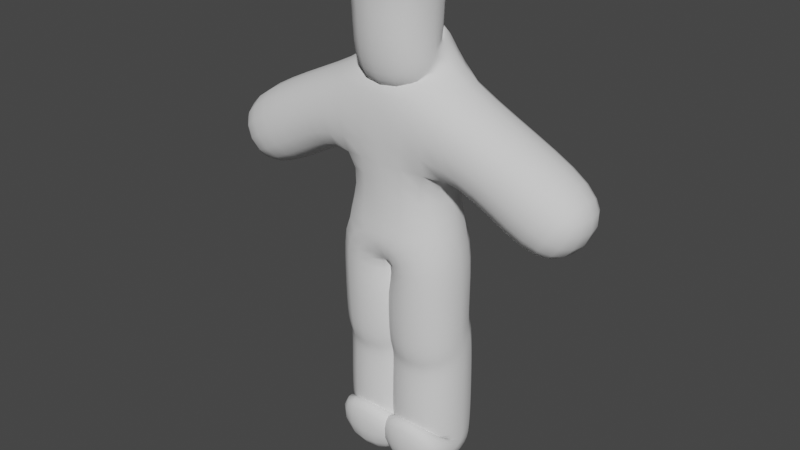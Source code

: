 # Source: generic_humanoid_4.blend  (saved by Blender 2.91.10; exported with 4.5.12 LTS)
import bpy
from mathutils import Matrix  # noqa: F401  (used for matrix-valued properties, if any)

bpy.ops.wm.read_factory_settings(use_empty=True)
scene = bpy.context.scene
scene.name = 'Scene'

# ---- collections
col_collection = bpy.data.collections.new('Collection'); scene.collection.children.link(col_collection)

# ---- world
world_world = bpy.data.worlds.new('World'); scene.world = world_world
world_world.use_nodes = True; world_world.node_tree.nodes.clear()
_N = world_world.node_tree.nodes; _L = world_world.node_tree.links
n0 = _N.new('ShaderNodeOutputWorld'); n0.name = 'World Output'; n0.location = (300, 300)
n1 = _N.new('ShaderNodeBackground'); n1.name = 'Background'; n1.location = (10, 300)
n1.inputs[0].default_value = (0.05088, 0.05088, 0.05088, 1.0)
_L.new(n1.outputs[0], n0.inputs[0])
n0.is_active_output = True
world_world.color = (0.05088, 0.05088, 0.05088)
world_world.use_sun_shadow = False
world_world.sun_shadow_jitter_overblur = 0.0

# ---- meshes
me_plane = bpy.data.meshes.new('Plane')
me_plane.from_pydata([(0.0, 0.0, 2.709), (-1.214e-18, 0.07709, 2.231), (-1.214e-18, 0.07709, 2.368), (0.0, 0.0, 2.374), (0.0, 0.0, 2.802), (-1.214e-18, 0.07709, 2.16), (-1.214e-18, 0.07709, 1.497), (-1.214e-18, 0.07709, 1.741), (0.1557, 0.07709, 1.323), (0.1557, 0.1189, 0.0582), (0.1557, 0.07709, 0.7135), (0.1557, 0.1189, 0.6716), (0.3475, 0.07709, 2.067), (1.141, 0.07709, 1.575), (0.1557, 0.1189, 0.008063), (0.1557, -0.1911, 0.008063)], [(1, 5), (4, 0), (2, 1), (3, 2), (0, 3), (7, 6), (5, 7), (6, 8), (11, 9), (8, 10), (10, 11), (5, 12), (12, 13), (9, 14), (14, 15)], [])
_uv = me_plane.uv_layers.new(name='UVMap')
_uv.uv.foreach_set('vector', [])
me_plane.use_remesh_fix_poles = True
me_plane.use_remesh_preserve_attributes = False
me_plane.use_mirror_vertex_groups = False
me_plane.update()

# ---- objects
ob_plane = bpy.data.objects.new('Plane', me_plane)

# ---- transforms, parenting, visibility, modifiers, constraints
ob_plane.location = (0.0, 0.0, 0.0)
ob_plane.lineart.crease_threshold = 0.0
_m = ob_plane.modifiers.new('Mirror', 'MIRROR')
_m = ob_plane.modifiers.new('Skin', 'SKIN')
_m.use_smooth_shade = True
_m = ob_plane.modifiers.new('Subdivision', 'SUBSURF')
_m.uv_smooth = 'PRESERVE_CORNERS'
_m.levels = 2

# ---- collection membership
col_collection.objects.link(ob_plane)

# ---- scene / render settings (as saved in the file)
scene.frame_start = 1; scene.frame_end = 250; scene.frame_set(1)
scene.render.engine = 'BLENDER_EEVEE_NEXT'
scene.cycles.use_denoising = False
scene.cycles.samples = 128
scene.cycles.sampling_pattern = 'TABULATED_SOBOL'
scene.cycles.use_adaptive_sampling = False
scene.cycles.use_light_tree = False
scene.view_settings.view_transform = 'Filmic'
bpy.context.view_layer.update()

# ---- added for rendering (the .blend has no active camera and no usable light): camera, sun
cam_auto = bpy.data.cameras.new('AutoCamera')
cam_auto.lens = 50.0
cam_auto.sensor_width = 36.0
cam_auto.clip_end = 1000.0
ob_auto_camera = bpy.data.objects.new('AutoCamera', cam_auto)
scene.collection.objects.link(ob_auto_camera)
ob_auto_camera.location = (3.46583, -4.149, 4.14314)
ob_auto_camera.rotation_euler = (1.09748, -7.21219e-08, 0.694738)
scene.camera = ob_auto_camera
light_auto_sun = bpy.data.lights.new('AutoSun', 'SUN')
light_auto_sun.energy = 3.0
light_auto_sun.angle = 0.0523599
ob_auto_sun = bpy.data.objects.new('AutoSun', light_auto_sun)
scene.collection.objects.link(ob_auto_sun)
ob_auto_sun.rotation_euler = (0.872665, 0.174533, 0.523599)
bpy.context.view_layer.update()
